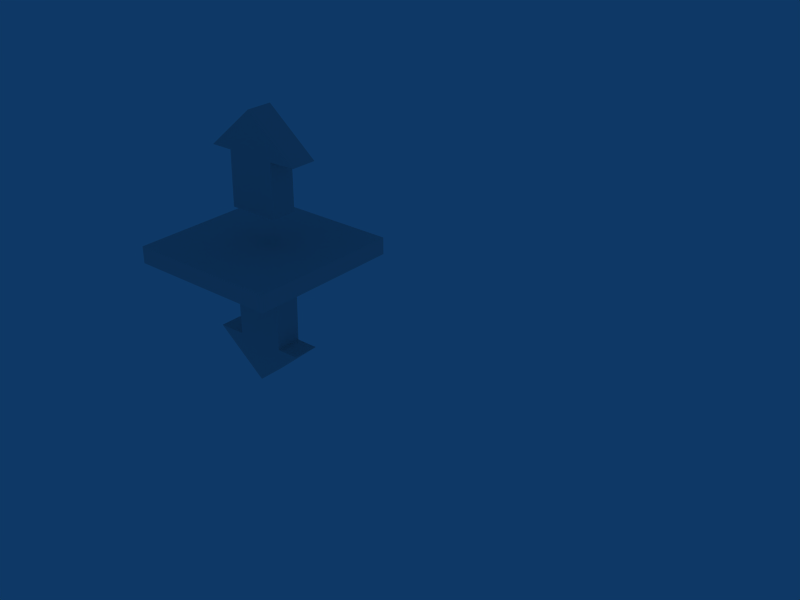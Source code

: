 # Source: event_lift.blend  (saved by Blender 2.49.0; exported with 4.5.12 LTS)
import bpy
from mathutils import Matrix  # noqa: F401  (used for matrix-valued properties, if any)

bpy.ops.wm.read_factory_settings(use_empty=True)
scene = bpy.context.scene
scene.name = 'Scene'

# ---- collections
col_collection_1 = bpy.data.collections.new('Collection 1'); scene.collection.children.link(col_collection_1)

# ---- world
world_world = bpy.data.worlds.new('World'); scene.world = world_world
world_world.color = (0.05656, 0.2208, 0.4)
world_world.use_sun_shadow = False
world_world.sun_shadow_jitter_overblur = 0.0
world_world.cycles.sampling_method = 'MANUAL'
world_world.cycles.sample_map_resolution = 256

# ---- meshes
me_mesh = bpy.data.meshes.new('Mesh')
me_mesh.from_pydata([(-0.07019, 0.1929, -0.03534), (-0.07246, 0.04531, -0.03534), (-0.07246, 0.04531, 0.03534), (-0.07019, 0.1929, 0.03534), (-0.0001514, 0.3053, 0.03534), (-0.07019, 0.1929, 0.03534), (-0.07246, 0.04531, 0.03534), (0.06417, 0.1918, 0.03534), (-0.1318, 0.1929, 0.03534), (0.06433, 0.04531, 0.03534), (0.1388, 0.1926, 0.03534), (-0.0001514, 0.3053, -0.03534), (-0.1318, 0.1929, -0.03534), (-0.07246, 0.04531, -0.03534), (-0.07019, 0.1929, -0.03534), (0.06433, 0.04531, -0.03534), (0.06417, 0.1918, -0.03534), (0.1388, 0.1926, -0.03534), (-0.0001514, 0.3053, 0.03534), (-0.0001514, 0.3053, -0.03534), (0.1388, 0.1926, -0.03534), (0.1388, 0.1926, 0.03534), (-0.0001514, 0.3053, 0.03534), (-0.0001514, 0.3053, -0.03534), (-0.1318, 0.1929, -0.03534), (-0.1318, 0.1929, 0.03534), (-0.1318, 0.1929, -0.03534), (-0.07019, 0.1929, 0.03534), (-0.07019, 0.1929, -0.03534), (-0.1318, 0.1929, 0.03534), (-0.07246, 0.04531, 0.03534), (-0.07246, 0.04531, -0.03534), (0.06433, 0.04531, -0.03534), (0.06433, 0.04531, 0.03534), (0.06417, 0.1918, 0.03534), (0.06433, 0.04531, -0.03534), (0.06417, 0.1918, -0.03534), (0.06433, 0.04531, 0.03534), (0.06417, 0.1918, 0.03534), (0.06417, 0.1918, -0.03534), (0.1388, 0.1926, -0.03534), (0.1388, 0.1926, 0.03534)], [], [(0, 1, 2, 3), (10, 4, 7), (7, 4, 5), (6, 9, 7), (6, 7, 5), (8, 5, 4), (16, 14, 11), (17, 16, 11), (13, 16, 15), (13, 14, 16), (12, 11, 14), (18, 21, 20, 19), (25, 22, 23, 24), (27, 29, 26, 28), (33, 30, 31, 32), (34, 37, 35, 36), (41, 38, 39, 40)])
me_mesh.use_remesh_preserve_volume = False
me_mesh.use_remesh_preserve_attributes = False
me_mesh.use_mirror_vertex_groups = False
me_mesh.update()
me_cube_001 = bpy.data.meshes.new('Cube.001')
me_cube_001.from_pydata([(0.2091, 0.2091, -0.02265), (0.2091, -0.2091, -0.02265), (-0.2091, -0.2091, -0.02265), (-0.2091, 0.2091, -0.02265), (0.2091, 0.2091, 0.02265), (0.2091, -0.2091, 0.02265), (-0.2091, -0.2091, 0.02265), (-0.2091, 0.2091, 0.02265), (1.084, 2.25e-09, 0.06574), (-0.2091, 0.2091, 0.02265), (-0.2091, -0.2091, 0.02265), (0.2091, -0.2091, 0.02265), (0.2091, 0.2091, 0.02265), (-0.2091, 0.2091, -0.02265), (-0.2091, -0.2091, -0.02265), (0.2091, -0.2091, -0.02265), (0.2091, 0.2091, -0.02265), (-0.2091, 0.2091, 0.02265), (-0.2091, -0.2091, 0.02265), (-0.2091, 0.2091, -0.02265), (-0.2091, -0.2091, -0.02265), (0.2091, -0.2091, 0.02265), (0.2091, 0.2091, 0.02265), (0.2091, -0.2091, -0.02265), (0.2091, 0.2091, -0.02265)], [], [(1, 5, 6, 2), (4, 0, 3, 7), (12, 9, 10, 11), (16, 15, 14, 13), (20, 18, 17, 19), (24, 22, 21, 23)])
me_cube_001.use_remesh_preserve_volume = False
me_cube_001.use_remesh_preserve_attributes = False
me_cube_001.use_mirror_vertex_groups = False
me_cube_001.update()

# ---- objects
ob_curve = bpy.data.objects.new('Curve', me_mesh)
ob_curve_001 = bpy.data.objects.new('Curve.001', me_mesh)
ob_cube_001 = bpy.data.objects.new('Cube.001', me_cube_001)

# ---- transforms, parenting, visibility, modifiers, constraints
ob_curve.location = (-0.005911, 0.004298, -0.05442)
ob_curve.rotation_euler = (1.571, 3.142, 5.168e-15)
ob_curve.lock_rotations_4d = False
ob_curve.empty_display_type = 'ARROWS'
ob_curve.lineart.crease_threshold = 0.0
ob_curve_001.location = (0.00678, 0.004298, 0.06403)
ob_curve_001.rotation_euler = (1.571, -0.0, 0.0)
ob_curve_001.lock_rotations_4d = False
ob_curve_001.empty_display_type = 'ARROWS'
ob_curve_001.lineart.crease_threshold = 0.0
ob_cube_001.location = (0.0, 0.0, 0.0)
ob_cube_001.lock_rotations_4d = False
ob_cube_001.empty_display_type = 'ARROWS'
ob_cube_001.lineart.crease_threshold = 0.0

# ---- collection membership
col_collection_1.objects.link(ob_curve)
col_collection_1.objects.link(ob_curve_001)
col_collection_1.objects.link(ob_cube_001)

# ---- scene / render settings (as saved in the file)
scene.frame_start = 1; scene.frame_end = 250; scene.frame_set(1)
scene.render.engine = 'BLENDER_EEVEE_NEXT'
scene.render.image_settings.file_format = 'JPEG'
scene.render.image_settings.color_mode = 'RGB'
scene.render.image_settings.compression = 90
scene.render.resolution_x = 800
scene.render.resolution_y = 600
scene.render.pixel_aspect_x = 100.0
scene.render.pixel_aspect_y = 100.0
scene.render.fps = 25
scene.render.dither_intensity = 0.0
scene.render.use_compositing = False
scene.render.use_sequencer = False
scene.render.bake_margin = 2
scene.render.bake_bias = 0.0
scene.render.use_stamp_time = False
scene.render.use_stamp_date = False
scene.render.use_stamp_frame = False
scene.render.use_stamp_camera = False
scene.render.use_stamp_scene = False
scene.render.use_stamp_filename = False
scene.render.use_stamp_render_time = False
scene.render.stamp_font_size = 0
scene.cycles.use_denoising = False
scene.cycles.samples = 10
scene.cycles.sampling_pattern = 'TABULATED_SOBOL'
scene.cycles.light_sampling_threshold = 0.0
scene.cycles.use_adaptive_sampling = False
scene.cycles.use_light_tree = False
scene.cycles.blur_glossy = 0.0
scene.cycles.volume_bounces = 1
scene.cycles.pixel_filter_type = 'GAUSSIAN'
scene.cycles.sample_clamp_indirect = 0.0
scene.view_settings.view_transform = 'Raw'
bpy.context.view_layer.update()

# ---- added for rendering (the .blend has no active camera): camera
cam_auto = bpy.data.cameras.new('AutoCamera')
cam_auto.lens = 50.0
cam_auto.sensor_width = 36.0
cam_auto.clip_end = 1000.0
ob_auto_camera = bpy.data.objects.new('AutoCamera', cam_auto)
scene.collection.objects.link(ob_auto_camera)
ob_auto_camera.location = (1.86475, -1.71254, 1.1465)
ob_auto_camera.rotation_euler = (1.09748, -7.21219e-08, 0.694738)
scene.camera = ob_auto_camera
bpy.context.view_layer.update()
